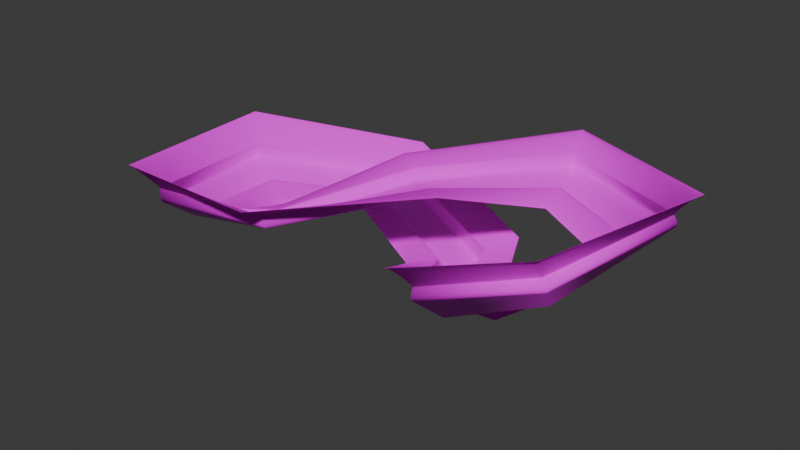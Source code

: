 # Source: teststage01.blend  (saved by Blender 4.5.87; exported with 4.5.12 LTS)
import bpy
from mathutils import Matrix  # noqa: F401  (used for matrix-valued properties, if any)

bpy.ops.wm.read_factory_settings(use_empty=True)
scene = bpy.context.scene
scene.name = 'Scene'

# ---- collections
col_level = bpy.data.collections.new('Level'); scene.collection.children.link(col_level)
col_dnu = bpy.data.collections.new('DNU'); scene.collection.children.link(col_dnu)

# ---- images (referenced by path relative to the original .blend; pixels are not part of the script)
import os
ASSET_DIR = os.environ.get("B2B_ASSET_DIR", "")  # directory of the original .blend (textures are referenced by path, not embedded)
HERE = os.path.dirname(os.path.abspath(__file__))  # packed textures are extracted next to this script under _unpacked/

def load_image(name, relpath, width, height, colorspace="sRGB"):
    """Load a texture the original file referenced (path relative to the .blend, or extracted next to this script)."""
    p = next((c for c in (os.path.join(HERE, relpath), os.path.join(ASSET_DIR, relpath)) if relpath and os.path.exists(c)), "")
    if p:
        img = bpy.data.images.load(p, check_existing=True)
        img.name = name
    else:  # same state as the original file: an image datablock whose file is absent (Cycles renders it pink)
        img = bpy.data.images.new(name, width, height)
        img.source = "FILE"
        img.filepath = "//" + (relpath or name)
    img.colorspace_settings.name = colorspace
    return img
img_road_png = load_image('road.png', 'road.png', 1024, 1024, 'sRGB')
img_sandstonecracky_png = load_image('sandstonecracky.png', 'sandstonecracky.png', 1024, 1024, 'sRGB')

# ---- materials (node trees are filled in below, after node groups)
mat_road = bpy.data.materials.new('Road')
mat_road.alpha_threshold = 0.0
mat_road.use_backface_culling = True
mat_road.use_backface_culling_shadow = True
mat_road.roughness = 0.5
mat_road.line_color = (0.0, 0.0, 0.0, 1.0)
mat_sandstone = bpy.data.materials.new('Sandstone')
mat_sandstone.use_backface_culling = True
mat_sandstone.use_backface_culling_shadow = True

# ---- node groups
ng_road_from_curve = bpy.data.node_groups.new('Road from Curve', 'GeometryNodeTree')
_s = ng_road_from_curve.interface.new_socket(name='Geometry', in_out='OUTPUT', socket_type='NodeSocketGeometry')
_s = ng_road_from_curve.interface.new_socket(name='Geometry', in_out='INPUT', socket_type='NodeSocketGeometry')
_s = ng_road_from_curve.interface.new_socket(name='Curve', in_out='INPUT', socket_type='NodeSocketObject')
_s = ng_road_from_curve.interface.new_socket(name='Material', in_out='INPUT', socket_type='NodeSocketMaterial')
ng_road_from_curve.is_modifier = True
_N = ng_road_from_curve.nodes; _L = ng_road_from_curve.links
n0 = _N.new('NodeGroupInput'); n0.name = 'Group Input'; n0.location = (-660, 0)
n1 = _N.new('NodeGroupOutput'); n1.name = 'Group Output'; n1.location = (2920, -80)
n2 = _N.new('GeometryNodeObjectInfo'); n2.name = 'Object Info'; n2.location = (-500, -60)
n3 = _N.new('GeometryNodeCurveToMesh'); n3.name = 'Curve to Mesh'; n3.location = (20, -120)
n4 = _N.new('GeometryNodeJoinGeometry'); n4.name = 'Join Geometry'; n4.location = (2280, 0)
n5 = _N.new('GeometryNodeCurvePrimitiveLine'); n5.name = 'Curve Line'; n5.location = (-200, -280)
n5.inputs[0].default_value = (-20.0, 0.0, 0.0)
n5.inputs[1].default_value = (20.0, 0.0, 0.0)
n6 = _N.new('GeometryNodeResampleCurve'); n6.name = 'Resample Curve'; n6.location = (-220, -120)
n6.inputs[3].default_value = 12.0
n7 = _N.new('NodeGroupInput'); n7.name = 'Group Input.001'; n7.location = (2380, -80)
n8 = _N.new('GeometryNodeSetMaterial'); n8.name = 'Set Material'; n8.location = (2680, -20)
n9 = _N.new('GeometryNodeStoreNamedAttribute'); n9.name = 'Store Named Attribute'; n9.location = (2080, -120)
n9.data_type = 'FLOAT2'
n9.domain = 'CORNER'
n9.inputs[2].default_value = 'UVMap'
n10 = _N.new('GeometryNodeInputIndex'); n10.name = 'Index'; n10.location = (-100, -580)
n11 = _N.new('ShaderNodeCombineXYZ'); n11.name = 'Combine XYZ'; n11.location = (1860, -240)
n12 = _N.new('ShaderNodeMath'); n12.name = 'Math.003'; n12.location = (540, -280)
n12.operation = 'DIVIDE'
n13 = _N.new('ShaderNodeMath'); n13.name = 'Math.004'; n13.location = (740, -280)
n13.operation = 'FLOOR'
n14 = _N.new('ShaderNodeMath'); n14.name = 'Math.005'; n14.location = (920, -280)
n14.operation = 'MULTIPLY'
n15 = _N.new('ShaderNodeValue'); n15.name = 'Value.001'; n15.location = (320, -460)
n15.outputs[0].default_value = 4.0
n16 = _N.new('ShaderNodeMath'); n16.name = 'Math.007'; n16.location = (1120, -260)
n16.operation = 'SUBTRACT'
n17 = _N.new('NodeReroute'); n17.name = 'Reroute'; n17.location = (320, -240)
n17.width = 10
n17.socket_idname = 'NodeSocketFloat'
n18 = _N.new('NodeReroute'); n18.name = 'Reroute.001'; n18.location = (1060, -240)
n18.width = 10
n18.socket_idname = 'NodeSocketFloat'
n19 = _N.new('ShaderNodeMath'); n19.name = 'Math.015'; n19.location = (100, -520)
n19.inputs[1].default_value = 0.0
n20 = _N.new('ShaderNodeMath'); n20.name = 'Math.008'; n20.location = (540, -640)
n20.operation = 'DIVIDE'
n20.inputs[1].default_value = 4.0
n21 = _N.new('ShaderNodeMath'); n21.name = 'Math.009'; n21.location = (760, -660)
n21.operation = 'FLOOR'
n22 = _N.new('ShaderNodeMath'); n22.name = 'Math.010'; n22.location = (940, -660)
n22.operation = 'MULTIPLY'
n22.inputs[1].default_value = 0.4
n23 = _N.new('ShaderNodeValue'); n23.name = 'Value.002'; n23.location = (340, -840)
n23.outputs[0].default_value = 4.0
n24 = _N.new('ShaderNodeMath'); n24.name = 'Math.011'; n24.location = (1380, -260)
n24.operation = 'COMPARE'
n24.inputs[1].default_value = 1.5
n24.inputs[2].default_value = 0.6
n25 = _N.new('ShaderNodeMath'); n25.name = 'Math'; n25.location = (340, -600)
n25.inputs[1].default_value = 2.0
_L.new(n8.outputs[0], n1.inputs[0])
_L.new(n0.outputs[1], n2.inputs[0])
_L.new(n6.outputs[0], n3.inputs[0])
_L.new(n0.outputs[0], n4.inputs[0])
_L.new(n9.outputs[0], n4.inputs[0])
_L.new(n5.outputs[0], n3.inputs[1])
_L.new(n2.outputs[4], n6.inputs[0])
_L.new(n4.outputs[0], n8.inputs[0])
_L.new(n7.outputs[2], n8.inputs[2])
_L.new(n12.outputs[0], n13.inputs[0])
_L.new(n15.outputs[0], n12.inputs[1])
_L.new(n15.outputs[0], n14.inputs[1])
_L.new(n13.outputs[0], n14.inputs[0])
_L.new(n17.outputs[0], n18.inputs[0])
_L.new(n10.outputs[0], n19.inputs[0])
_L.new(n19.outputs[0], n17.inputs[0])
_L.new(n3.outputs[0], n9.inputs[0])
_L.new(n11.outputs[0], n9.inputs[3])
_L.new(n21.outputs[0], n22.inputs[0])
_L.new(n17.outputs[0], n12.inputs[0])
_L.new(n16.outputs[0], n24.inputs[0])
_L.new(n22.outputs[0], n11.inputs[1])
_L.new(n18.outputs[0], n16.inputs[0])
_L.new(n14.outputs[0], n16.inputs[1])
_L.new(n24.outputs[0], n11.inputs[0])
_L.new(n20.outputs[0], n21.inputs[0])
_L.new(n19.outputs[0], n25.inputs[0])
_L.new(n25.outputs[0], n20.inputs[0])
n1.is_active_output = True
ng_mad__autouv = bpy.data.node_groups.new('(MAD) AutoUV', 'GeometryNodeTree')
_s = ng_mad__autouv.interface.new_socket(name='Geometry', in_out='OUTPUT', socket_type='NodeSocketGeometry')
_s = ng_mad__autouv.interface.new_socket(name='Geometry', in_out='INPUT', socket_type='NodeSocketGeometry')
_s = ng_mad__autouv.interface.new_socket(name='UV scale', in_out='INPUT', socket_type='NodeSocketVector')
_s.default_value = (8.0, 8.0, 8.0)
_s.min_value = -1e+04
_s.max_value = 1e+04
_s = ng_mad__autouv.interface.new_socket(name='UV Position', in_out='INPUT', socket_type='NodeSocketVector')
_s.subtype = 'TRANSLATION'
_s.min_value = -1e+04
_s.max_value = 1e+04
_s = ng_mad__autouv.interface.new_socket(name='Manual UV Vertex Group', in_out='INPUT', socket_type='NodeSocketString')
_s.default_value = 'UVWeight'
_s = ng_mad__autouv.interface.new_socket(name='UV Map', in_out='INPUT', socket_type='NodeSocketString')
_s.default_value = 'UVMap'
_s = ng_mad__autouv.interface.new_socket(name='UVRotate', in_out='INPUT', socket_type='NodeSocketRotation')
ng_mad__autouv.is_modifier = True
_N = ng_mad__autouv.nodes; _L = ng_mad__autouv.links
n0 = _N.new('NodeGroupInput'); n0.name = 'Group Input'; n0.location = (-1160, 20)
n1 = _N.new('NodeGroupOutput'); n1.name = 'Group Output'; n1.location = (2048, 140)
n2 = _N.new('GeometryNodeStoreNamedAttribute'); n2.name = 'Store Named Attribute'; n2.location = (1508, 60)
n2.data_type = 'FLOAT2'
n2.domain = 'CORNER'
n3 = _N.new('ShaderNodeSeparateXYZ'); n3.name = 'Separate XYZ'; n3.location = (30, -40)
n4 = _N.new('ShaderNodeCombineXYZ'); n4.name = 'Combine XYZ'; n4.location = (190, -40)
n5 = _N.new('ShaderNodeSeparateXYZ'); n5.name = 'Separate XYZ.002'; n5.location = (30, -40)
n6 = _N.new('ShaderNodeCombineXYZ'); n6.name = 'Combine XYZ.002'; n6.location = (190, -40)
n7 = _N.new('NodeFrame'); n7.name = 'Frame'; n7.location = (930, -468)
n7.label = 'Z-Map'
n7.width = 360
n8 = _N.new('NodeFrame'); n8.name = 'Frame.002'; n8.location = (1078, -268)
n8.label = 'Y-Map'
n8.width = 360
n9 = _N.new('ShaderNodeSeparateXYZ'); n9.name = 'Separate XYZ.003'; n9.location = (1130, -688)
n10 = _N.new('ShaderNodeVectorMath'); n10.name = 'Vector Math'; n10.location = (970, -688)
n10.operation = 'ABSOLUTE'
n11 = _N.new('ShaderNodeMix'); n11.name = 'Mix.001'; n11.location = (2198, -160)
n11.data_type = 'VECTOR'
n12 = _N.new('ShaderNodeVectorMath'); n12.name = 'Vector Math.002'; n12.location = (1678, -320)
n12.hide = True
n12.operation = 'DIVIDE'
n13 = _N.new('ShaderNodeVectorMath'); n13.name = 'Vector Math.003'; n13.location = (1530, -500)
n13.hide = True
n13.operation = 'DIVIDE'
n14 = _N.new('GeometryNodeInputPosition'); n14.name = 'Position'; n14.location = (30, -100)
n15 = _N.new('GeometryNodeInputNormal'); n15.name = 'Normal'; n15.location = (750, -728)
n15.legacy_corner_normals = True
n16 = _N.new('NodeFrame'); n16.name = 'Frame.003'; n16.location = (-1230, -320)
n16.label = 'AutoUVs'
n16.width = 2368
n17 = _N.new('NodeReroute'); n17.name = 'Reroute'; n17.location = (1280, -48)
n17.width = 16
n17.socket_idname = 'NodeSocketVector'
n18 = _N.new('GeometryNodeInputNamedAttribute'); n18.name = 'Named Attribute'; n18.location = (280, 140)
n19 = _N.new('ShaderNodeMath'); n19.name = 'Math'; n19.location = (500, 140)
n19.operation = 'LESS_THAN'
n20 = _N.new('GeometryNodeInputNamedAttribute'); n20.name = 'Named Attribute.001'; n20.location = (500, -180)
n20.width = 134
n20.data_type = 'FLOAT_VECTOR'
n21 = _N.new('ShaderNodeMix'); n21.name = 'Mix.002'; n21.location = (1308, -120)
n21.data_type = 'VECTOR'
n22 = _N.new('NodeReroute'); n22.name = 'Reroute.001'; n22.location = (1078, -220)
n22.width = 16
n22.socket_idname = 'NodeSocketVector'
n23 = _N.new('ShaderNodeVectorMath'); n23.name = 'Vector Math.004'; n23.location = (450, -60)
n24 = _N.new('FunctionNodeRotateVector'); n24.name = 'Rotate Vector'; n24.location = (1370, -500)
n24.hide = True
n25 = _N.new('NodeGroupInput'); n25.name = 'Group Input.001'; n25.location = (-560, -1180)
n26 = _N.new('ShaderNodeCombineXYZ'); n26.name = 'Combine XYZ.003'; n26.location = (-140, -1300)
n26.hide = True
n27 = _N.new('ShaderNodeSeparateXYZ'); n27.name = 'Separate XYZ.004'; n27.location = (-360, -1180)
n28 = _N.new('FunctionNodeRotateVector'); n28.name = 'Rotate Vector.001'; n28.location = (1518, -320)
n28.hide = True
n29 = _N.new('ShaderNodeCombineXYZ'); n29.name = 'Combine XYZ.004'; n29.location = (-140, -1260)
n29.hide = True
n30 = _N.new('ShaderNodeCombineXYZ'); n30.name = 'Combine XYZ.005'; n30.location = (-140, -1220)
n30.hide = True
n31 = _N.new('ShaderNodeMath'); n31.name = 'Math.001'; n31.location = (1570, -560)
n31.operation = 'GREATER_THAN'
n32 = _N.new('NodeReroute'); n32.name = 'Reroute.002'; n32.location = (500, -80)
n32.width = 16
n32.socket_idname = 'NodeSocketString'
n33 = _N.new('GeometryNodeInputNormal'); n33.name = 'Normal.001'; n33.location = (30, -280)
n33.legacy_corner_normals = True
n34 = _N.new('ShaderNodeVectorRotate'); n34.name = 'Vector Rotate'; n34.location = (850, -80)
n34.rotation_type = 'Z_AXIS'
n35 = _N.new('GeometryNodeInputNormal'); n35.name = 'Normal.002'; n35.location = (1160, 140)
n35.legacy_corner_normals = True
n36 = _N.new('GeometryNodeStoreNamedAttribute'); n36.name = 'Store Named Attribute.001'; n36.location = (1768, 320)
n36.data_type = 'FLOAT_COLOR'
n36.domain = 'CORNER'
n36.inputs[2].default_value = 'Vertcolor'
n37 = _N.new('ShaderNodeSeparateXYZ'); n37.name = 'Separate XYZ.001'; n37.location = (270, -260)
n38 = _N.new('ShaderNodeMath'); n38.name = 'Math.002'; n38.location = (450, -260)
n38.operation = 'ARCTAN2'
n3.parent = n8
n4.parent = n8
n5.parent = n7
n6.parent = n7
n7.parent = n16
n8.parent = n16
n9.parent = n16
n10.parent = n16
n11.parent = n16
n12.parent = n16
n13.parent = n16
n14.parent = n16
n15.parent = n16
n17.parent = n16
n22.parent = n16
n23.parent = n16
n24.parent = n16
n28.parent = n16
n31.parent = n16
n33.parent = n16
n34.parent = n16
n37.parent = n16
n38.parent = n16
_L.new(n0.outputs[0], n2.inputs[0])
_L.new(n10.outputs[0], n9.inputs[0])
_L.new(n15.outputs[0], n10.inputs[0])
_L.new(n3.outputs[2], n4.inputs[1])
_L.new(n31.outputs[0], n11.inputs[0])
_L.new(n21.outputs[1], n2.inputs[3])
_L.new(n17.outputs[0], n12.inputs[1])
_L.new(n17.outputs[0], n13.inputs[1])
_L.new(n18.outputs[0], n19.inputs[0])
_L.new(n19.outputs[0], n2.inputs[1])
_L.new(n19.outputs[0], n21.inputs[0])
_L.new(n20.outputs[0], n21.inputs[4])
_L.new(n0.outputs[3], n18.inputs[0])
_L.new(n0.outputs[4], n20.inputs[0])
_L.new(n22.outputs[0], n3.inputs[0])
_L.new(n0.outputs[1], n17.inputs[0])
_L.new(n11.outputs[1], n21.inputs[5])
_L.new(n25.outputs[5], n27.inputs[0])
_L.new(n27.outputs[2], n26.inputs[2])
_L.new(n26.outputs[0], n24.inputs[1])
_L.new(n27.outputs[1], n29.inputs[2])
_L.new(n27.outputs[0], n30.inputs[2])
_L.new(n4.outputs[0], n28.inputs[0])
_L.new(n29.outputs[0], n28.inputs[1])
_L.new(n28.outputs[0], n12.inputs[0])
_L.new(n24.outputs[0], n13.inputs[0])
_L.new(n13.outputs[0], n11.inputs[5])
_L.new(n6.outputs[0], n24.inputs[0])
_L.new(n9.outputs[2], n31.inputs[0])
_L.new(n0.outputs[4], n32.inputs[0])
_L.new(n32.outputs[0], n2.inputs[2])
_L.new(n23.outputs[0], n5.inputs[0])
_L.new(n12.outputs[0], n11.inputs[4])
_L.new(n5.outputs[1], n6.inputs[0])
_L.new(n5.outputs[0], n6.inputs[1])
_L.new(n2.outputs[0], n36.inputs[0])
_L.new(n36.outputs[0], n1.inputs[0])
_L.new(n35.outputs[0], n36.inputs[3])
_L.new(n3.outputs[0], n4.inputs[0])
_L.new(n37.outputs[0], n38.inputs[0])
_L.new(n37.outputs[1], n38.inputs[1])
_L.new(n33.outputs[0], n37.inputs[0])
_L.new(n34.outputs[0], n22.inputs[0])
_L.new(n14.outputs[0], n23.inputs[1])
_L.new(n23.outputs[0], n34.inputs[0])
_L.new(n38.outputs[0], n34.inputs[3])
_L.new(n0.outputs[2], n23.inputs[0])
n1.is_active_output = True
ng_walls_from_road = bpy.data.node_groups.new('Walls from Road', 'GeometryNodeTree')
_s = ng_walls_from_road.interface.new_socket(name='Geometry', in_out='OUTPUT', socket_type='NodeSocketGeometry')
_s = ng_walls_from_road.interface.new_socket(name='Geometry', in_out='INPUT', socket_type='NodeSocketGeometry')
_s = ng_walls_from_road.interface.new_socket(name='Curve', in_out='INPUT', socket_type='NodeSocketObject')
_s = ng_walls_from_road.interface.new_socket(name='Profile Curve', in_out='INPUT', socket_type='NodeSocketObject')
_s = ng_walls_from_road.interface.new_socket(name='Material', in_out='INPUT', socket_type='NodeSocketMaterial')
_s = ng_walls_from_road.interface.new_socket(name='UVScale', in_out='INPUT', socket_type='NodeSocketVector')
_s.default_value = (1.0, 1.0, 1.0)
_s.min_value = -1e+04
_s.max_value = 1e+04
ng_walls_from_road.is_modifier = True
_N = ng_walls_from_road.nodes; _L = ng_walls_from_road.links
n0 = _N.new('NodeGroupInput'); n0.name = 'Group Input'; n0.location = (-340, 0)
n1 = _N.new('NodeGroupOutput'); n1.name = 'Group Output'; n1.location = (1320, -20)
n2 = _N.new('GeometryNodeObjectInfo'); n2.name = 'Object Info'; n2.location = (-140, -60)
n3 = _N.new('GeometryNodeCurveToMesh'); n3.name = 'Curve to Mesh'; n3.location = (260, -180)
n4 = _N.new('GeometryNodeObjectInfo'); n4.name = 'Object Info.001'; n4.location = (-140, -280)
n5 = _N.new('GeometryNodeJoinGeometry'); n5.name = 'Join Geometry'; n5.location = (940, -20)
n6 = _N.new('NodeGroupInput'); n6.name = 'Group Input.001'; n6.location = (940, -100)
n7 = _N.new('GeometryNodeSetMaterial'); n7.name = 'Set Material'; n7.location = (1140, -20)
n8 = _N.new('NodeGroupInput'); n8.name = 'Group Input.002'; n8.location = (260, -340)
n9 = _N.new('GeometryNodeGroup'); n9.name = '(MAD) AutoUV'; n9.location = (520, -120)
n9.node_tree = ng_mad__autouv
n9.inputs[2].default_value = (0.0, 0.0, 0.0)
n9.inputs[3].default_value = 'UVWeight'
n9.inputs[4].default_value = 'UVMap'
n9.inputs[5].default_value = (0.0, 0.0, 0.0)
n10 = _N.new('GeometryNodeResampleCurve'); n10.name = 'Resample Curve'; n10.location = (20, -140)
n10.inputs[3].default_value = 12.0
_L.new(n0.outputs[1], n2.inputs[0])
_L.new(n4.outputs[4], n3.inputs[1])
_L.new(n0.outputs[0], n5.inputs[0])
_L.new(n7.outputs[0], n1.inputs[0])
_L.new(n0.outputs[2], n4.inputs[0])
_L.new(n5.outputs[0], n7.inputs[0])
_L.new(n6.outputs[3], n7.inputs[2])
_L.new(n3.outputs[0], n9.inputs[0])
_L.new(n9.outputs[0], n5.inputs[0])
_L.new(n8.outputs[4], n9.inputs[1])
_L.new(n2.outputs[4], n10.inputs[0])
_L.new(n10.outputs[0], n3.inputs[0])
n1.is_active_output = True

# ---- material node trees
mat_road.use_nodes = True; mat_road.node_tree.nodes.clear()
_N = mat_road.node_tree.nodes; _L = mat_road.node_tree.links
n0 = _N.new('ShaderNodeOutputMaterial'); n0.name = 'Material Output'; n0.location = (309, 300)
n1 = _N.new('ShaderNodeBsdfPrincipled'); n1.name = 'Principled BSDF'; n1.location = (19, 300)
n1.inputs[3].default_value = 1.45
n2 = _N.new('ShaderNodeTexImage'); n2.name = 'Image Texture'; n2.location = (-271, 280)
n2.image = img_road_png
_L.new(n1.outputs[0], n0.inputs[0])
_L.new(n2.outputs[0], n1.inputs[0])
n0.is_active_output = True
mat_sandstone.use_nodes = True; mat_sandstone.node_tree.nodes.clear()
_N = mat_sandstone.node_tree.nodes; _L = mat_sandstone.node_tree.links
n0 = _N.new('ShaderNodeBsdfPrincipled'); n0.name = 'Principled BSDF'; n0.location = (-200, 100)
n0.inputs[2].default_value = 1.0
n0.inputs[13].default_value = 0.0
n1 = _N.new('ShaderNodeOutputMaterial'); n1.name = 'Material Output'; n1.location = (200, 100)
n2 = _N.new('ShaderNodeTexImage'); n2.name = 'Image Texture'; n2.location = (-490, 80)
n2.image = img_sandstonecracky_png
_L.new(n0.outputs[0], n1.inputs[0])
_L.new(n2.outputs[0], n0.inputs[0])
n1.is_active_output = True

# ---- world
world_world = bpy.data.worlds.new('World'); scene.world = world_world
world_world.use_nodes = True; world_world.node_tree.nodes.clear()
_N = world_world.node_tree.nodes; _L = world_world.node_tree.links
n0 = _N.new('ShaderNodeOutputWorld'); n0.name = 'World Output'; n0.location = (300, 300)
n1 = _N.new('ShaderNodeBackground'); n1.name = 'Background'; n1.location = (10, 300)
n1.inputs[0].default_value = (0.05088, 0.05088, 0.05088, 1.0)
_L.new(n1.outputs[0], n0.inputs[0])
n0.is_active_output = True
world_world.color = (0.05088, 0.05088, 0.05088)
world_world.sun_shadow_jitter_overblur = 0.0

# ---- meshes
me_road_col = bpy.data.meshes.new('Road-col')
me_road_col.from_pydata([], [], [])
_uv = me_road_col.uv_layers.new(name='UVMap')
_uv.uv.foreach_set('vector', [])
me_road_col.materials.append(mat_road)
me_road_col.update()
me_roadwall_col = bpy.data.meshes.new('Roadwall-col')
me_roadwall_col.from_pydata([], [], [])
_uv = me_roadwall_col.uv_layers.new(name='UVMap')
_uv.uv.foreach_set('vector', [])
me_roadwall_col.materials.append(mat_sandstone)
me_roadwall_col.update()

# ---- curves / text
cu_b_ziercurve_001 = bpy.data.curves.new('BézierCurve.001', 'CURVE')
cu_b_ziercurve_001.dimensions = '3D'
_sp = cu_b_ziercurve_001.splines.new('BEZIER'); _sp.bezier_points.add(2)
_sp.bezier_points.foreach_set('co', [20.0, 0.0, 0.0, 28.66, -14.33, 0.0, 71.67, -23.51, -6.145])
_sp.bezier_points.foreach_set('handle_left', [16.39, 1.069, 0.0, 29.0, -13.48, 0.0, 65.58, -24.02, -6.145])
_sp.bezier_points.foreach_set('handle_right', [23.61, -1.069, 0.0, 28.32, -15.18, 0.0, 77.77, -22.99, -6.145])
for _p, _l, _r in zip(_sp.bezier_points, ['ALIGNED', 'ALIGNED', 'ALIGNED'], ['ALIGNED', 'ALIGNED', 'ALIGNED']): _p.handle_left_type = _l; _p.handle_right_type = _r
_sp.bezier_points.foreach_set('radius', [0.866, 0.866, 0.866])
_sp.order_u = 0
_sp.order_v = 0
_sp = cu_b_ziercurve_001.splines.new('BEZIER'); _sp.bezier_points.add(2)
_sp.bezier_points.foreach_set('co', [-66.34, -16.38, 0.0, -27.41, -13.65, -0.6771, -20.0, 0.0, 0.0])
_sp.bezier_points.foreach_set('handle_left', [-72.38, -11.15, 0.0, -27.25, -14.89, -0.6771, -25.48, -0.3867, 0.0])
_sp.bezier_points.foreach_set('handle_right', [-60.3, -21.62, 0.0, -27.56, -12.42, -0.6771, -14.52, 0.3867, 0.0])
for _p, _l, _r in zip(_sp.bezier_points, ['ALIGNED', 'ALIGNED', 'ALIGNED'], ['ALIGNED', 'ALIGNED', 'ALIGNED']): _p.handle_left_type = _l; _p.handle_right_type = _r
_sp.bezier_points.foreach_set('radius', [0.866, 0.866, 0.866])
_sp.order_u = 0
_sp.order_v = 0
cu_b_ziercurve_001.use_path = True
cu_b_ziercurve_001.fill_mode = 'FULL'
cu_b_ziercurve = bpy.data.curves.new('BézierCurve', 'CURVE')
cu_b_ziercurve.dimensions = '3D'
_sp = cu_b_ziercurve.splines.new('BEZIER'); _sp.bezier_points.add(7)
_sp.bezier_points.foreach_set('co', [0.0, 0.0, 27.57, 191.5, 157.9, 12.52, 224.9, -44.14, 0.0, 100.0, -100.0, -43.21, 38.89, 28.58, -103.1, -111.1, 127.2, -63.79, -277.6, -8.235, -24.41, -176.0, -186.2, -6.369])
_sp.bezier_points.foreach_set('handle_left', [-25.64, -49.05, 27.57, 101.3, 191.7, 24.27, 260.6, 25.18, 18.27, 147.0, -116.5, -17.61, 64.88, -20.14, -103.1, -51.31, 134.9, -79.41, -262.6, 74.27, -39.31, -254.4, -176.5, -20.98])
_sp.bezier_points.foreach_set('handle_right', [25.64, 49.05, 27.57, 266.0, 130.0, 2.822, 199.9, -92.64, -12.78, 49.37, -82.28, -70.76, 12.9, 77.29, -103.1, -186.3, 117.4, -44.18, -291.7, -86.04, -10.36, -77.52, -198.3, 11.99])
for _p, _l, _r in zip(_sp.bezier_points, ['ALIGNED', 'AUTO', 'AUTO', 'AUTO', 'ALIGNED', 'ALIGNED', 'AUTO', 'AUTO'], ['ALIGNED', 'AUTO', 'AUTO', 'AUTO', 'ALIGNED', 'ALIGNED', 'AUTO', 'AUTO']): _p.handle_left_type = _l; _p.handle_right_type = _r
_sp.bezier_points.foreach_set('tilt', [0.0, 0.34, 0.79, 1.22, 0.0, -0.2, -0.57, -0.3])
_sp.order_u = 0
_sp.order_v = 0
_sp.use_cyclic_u = True
cu_b_ziercurve.use_path = True
cu_b_ziercurve.fill_mode = 'FULL'

# ---- objects
ob_road = bpy.data.objects.new('Road', me_road_col)
ob_roadwalls = bpy.data.objects.new('Roadwalls', me_roadwall_col)
ob_curve_walls_profile = bpy.data.objects.new('Curve Walls Profile', cu_b_ziercurve_001)
ob_curve_road = bpy.data.objects.new('Curve Road', cu_b_ziercurve)

# ---- transforms, parenting, visibility, modifiers, constraints
ob_road.location = (0.0, 0.0, 0.0)
_m = ob_road.modifiers.new('GeometryNodes', 'NODES')
_m.node_group = ng_road_from_curve
_gi = [s.identifier for s in ng_road_from_curve.interface.items_tree if s.item_type == 'SOCKET' and s.in_out == 'INPUT']
_m[_gi[1]] = ob_curve_road  # Curve
_m[_gi[2]] = mat_road  # Material
ob_roadwalls.location = (0.0, 0.0, 0.0)
_m = ob_roadwalls.modifiers.new('GeometryNodes', 'NODES')
_m.node_group = ng_walls_from_road
_gi = [s.identifier for s in ng_walls_from_road.interface.items_tree if s.item_type == 'SOCKET' and s.in_out == 'INPUT']
_m[_gi[1]] = ob_curve_road  # Curve
_m[_gi[2]] = ob_curve_walls_profile  # Profile Curve
_m[_gi[3]] = mat_sandstone  # Material
_m[_gi[4]] = (24.0, 24.0, 24.0)  # UVScale
ob_curve_walls_profile.location = (0.0, 0.0, 0.0)
ob_curve_road.location = (0.0, 0.0, 0.0)

# ---- collection membership
col_level.objects.link(ob_road)
col_level.objects.link(ob_roadwalls)
col_dnu.objects.link(ob_curve_walls_profile)
col_dnu.objects.link(ob_curve_road)

# ---- scene / render settings (as saved in the file)
scene.frame_start = 1; scene.frame_end = 250; scene.frame_set(1)
scene.render.engine = 'BLENDER_EEVEE_NEXT'
bpy.context.view_layer.update()

# ---- added for rendering (the .blend has no active camera and no usable light): camera, sun
cam_auto = bpy.data.cameras.new('AutoCamera')
cam_auto.lens = 50.0
cam_auto.sensor_width = 36.0
cam_auto.clip_end = 12642.7
ob_auto_camera = bpy.data.objects.new('AutoCamera', cam_auto)
scene.collection.objects.link(ob_auto_camera)
ob_auto_camera.location = (701.611, -880.148, 559.089)
ob_auto_camera.rotation_euler = (1.09748, -7.21219e-08, 0.694738)
scene.camera = ob_auto_camera
light_auto_sun = bpy.data.lights.new('AutoSun', 'SUN')
light_auto_sun.energy = 3.0
light_auto_sun.angle = 0.0523599
ob_auto_sun = bpy.data.objects.new('AutoSun', light_auto_sun)
scene.collection.objects.link(ob_auto_sun)
ob_auto_sun.rotation_euler = (0.872665, 0.174533, 0.523599)
bpy.context.view_layer.update()
